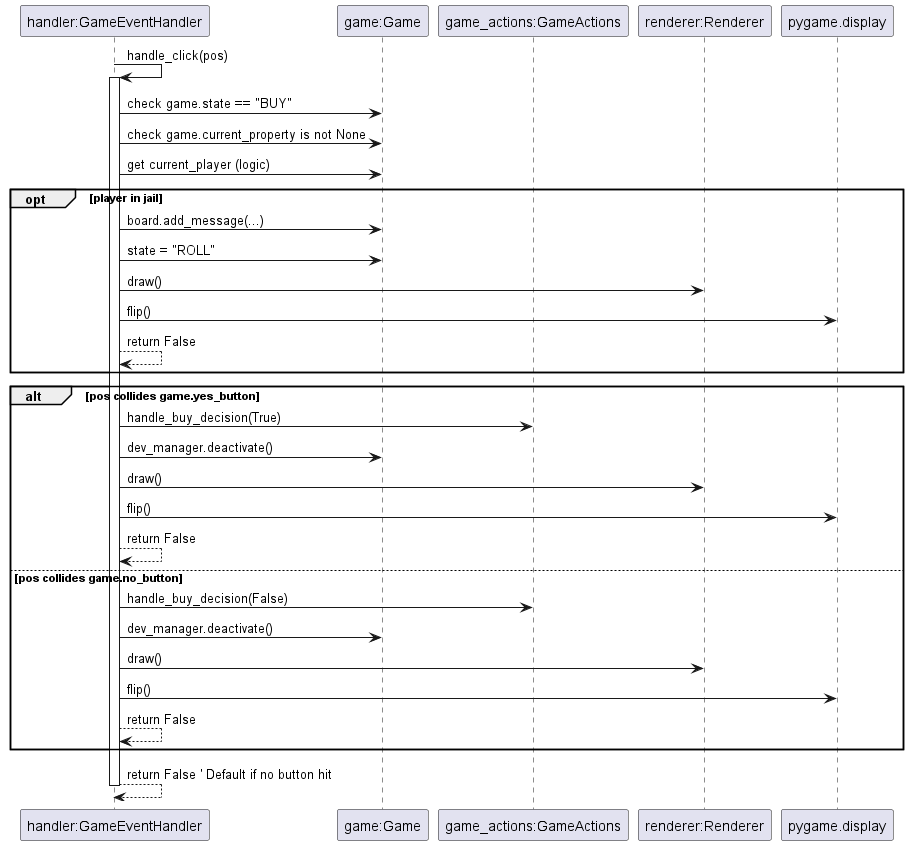

The diagram above was rendered by PlantUML. Its source (embedded in the PNG):
@startuml
participant "handler:GameEventHandler" as Handler
participant "game:Game" as Game
participant "game_actions:GameActions" as Actions
participant "renderer:Renderer" as Renderer

Handler -> Handler : handle_click(pos)
activate Handler
Handler -> Game : check game.state == "BUY"
Handler -> Game : check game.current_property is not None
Handler -> Game : get current_player (logic)
opt player in jail
  Handler -> Game : board.add_message(...)
  Handler -> Game : state = "ROLL"
  Handler -> Renderer : draw()
  Handler -> pygame.display : flip()
  Handler --> Handler : return False
end
alt pos collides game.yes_button
  Handler -> Actions : handle_buy_decision(True)
  Handler -> Game : dev_manager.deactivate()
  Handler -> Renderer : draw()
  Handler -> pygame.display : flip()
  Handler --> Handler : return False
else pos collides game.no_button
  Handler -> Actions : handle_buy_decision(False)
  Handler -> Game : dev_manager.deactivate()
  Handler -> Renderer : draw()
  Handler -> pygame.display : flip()
  Handler --> Handler : return False
end
Handler --> Handler : return False ' Default if no button hit
deactivate Handler
@enduml